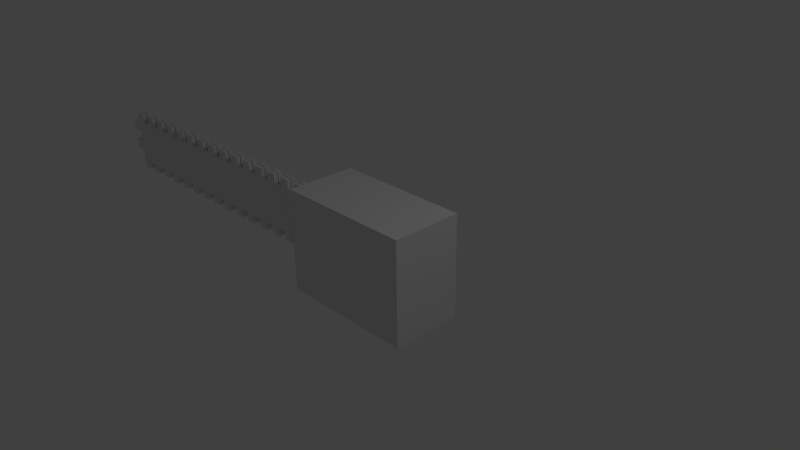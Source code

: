 # Source: chainsaw.blend  (saved by Blender 2.73.0; exported with 4.5.12 LTS)
import bpy
from mathutils import Matrix  # noqa: F401  (used for matrix-valued properties, if any)

bpy.ops.wm.read_factory_settings(use_empty=True)
scene = bpy.context.scene
scene.name = 'Scene'

# ---- collections
col_collection_1 = bpy.data.collections.new('Collection 1'); scene.collection.children.link(col_collection_1)

# ---- materials (node trees are filled in below, after node groups)
mat_material = bpy.data.materials.new('Material')
mat_material.alpha_threshold = 0.0
mat_material.use_transparent_shadow = False
mat_material.roughness = 0.5
mat_material.line_color = (0.0, 0.0, 0.0, 1.0)

# ---- material node trees

# ---- world
world_world = bpy.data.worlds.new('World'); scene.world = world_world
world_world.color = (0.05088, 0.05088, 0.05088)
world_world.use_sun_shadow = False
world_world.sun_shadow_jitter_overblur = 0.0
world_world.cycles.sampling_method = 'MANUAL'
world_world.cycles.sample_map_resolution = 256

# ---- cameras
cam_camera = bpy.data.cameras.new('Camera')
cam_camera.clip_end = 100.0
cam_camera.lens = 35.0
cam_camera.sensor_width = 32.0
cam_camera.sensor_height = 18.0
cam_camera.ortho_scale = 7.314
cam_camera.dof.focus_distance = 0.0
cam_camera.dof.aperture_fstop = 128.0

# ---- lights
light_lamp = bpy.data.lights.new('Lamp', 'POINT')
light_lamp.transmission_factor = 0.0
light_lamp.cutoff_distance = 30.0
light_lamp.energy = 100.0
light_lamp.shadow_buffer_clip_start = 1.001
light_lamp.shadow_soft_size = 0.1
light_lamp.shadow_maximum_resolution = 0.006
light_lamp.use_absolute_resolution = True
light_lamp.cycles.use_multiple_importance_sampling = False

# ---- meshes
me_cube_002 = bpy.data.meshes.new('Cube.002')
me_cube_002.from_pydata([(1.0, 1.0, -1.0), (1.0, -1.0, -1.0), (-1.0, -1.0, -1.0), (-1.0, 1.0, -1.0), (1.0, 1.0, 1.0), (1.0, -1.0, 1.0), (-1.0, -1.0, 1.0), (-1.0, 1.0, 1.0), (1.788e-07, 1.0, -1.0), (0.0, -1.0, -1.0), (2.384e-07, 1.0, 1.0), (-5.364e-07, -1.0, 1.0), (-0.5, 1.0, -1.0), (-0.5, -1.0, -1.0), (-0.5, 1.0, 1.0), (-0.5, -1.0, 1.0), (0.5, 1.0, -1.0), (0.5, -1.0, -1.0), (0.5, 1.0, 1.0), (0.5, -1.0, 1.0), (-0.75, 1.0, -1.0), (-0.75, -1.0, -1.0), (-0.75, 1.0, 1.0), (-0.75, -1.0, 1.0), (-0.25, 1.0, -1.0), (-0.25, -1.0, -1.0), (-0.25, 1.0, 1.0), (-0.25, -1.0, 1.0), (0.25, 1.0, -1.0), (0.25, -1.0, -1.0), (0.25, 1.0, 1.0), (0.25, -1.0, 1.0), (0.75, 1.0, -1.0), (0.75, -1.0, -1.0), (0.75, 1.0, 1.0), (0.75, -1.0, 1.0), (-0.875, 1.0, -1.0), (-0.875, -1.0, -1.0), (-0.875, 1.0, 1.0), (-0.875, -1.0, 1.0), (-0.625, 1.0, -1.0), (-0.625, -1.0, -1.0), (-0.625, 1.0, 1.0), (-0.625, -1.0, 1.0), (-0.375, 1.0, -1.0), (-0.375, -1.0, -1.0), (-0.375, 1.0, 1.0), (-0.375, -1.0, 1.0), (-0.125, 1.0, -1.0), (-0.125, -1.0, -1.0), (-0.125, 1.0, 1.0), (-0.125, -1.0, 1.0), (0.125, 1.0, -1.0), (0.125, -1.0, -1.0), (0.125, 1.0, 1.0), (0.125, -1.0, 1.0), (0.375, 1.0, -1.0), (0.375, -1.0, -1.0), (0.375, 1.0, 1.0), (0.375, -1.0, 1.0), (0.625, 1.0, -1.0), (0.625, -1.0, -1.0), (0.625, 1.0, 1.0), (0.625, -1.0, 1.0), (0.875, 1.0, -1.0), (0.875, -1.0, -1.0), (0.875, 1.0, 1.0), (0.875, -1.0, 1.0), (1.0, 1.0, 0.0), (1.0, -1.0, 0.0), (-1.0, -1.0, 0.0), (-1.0, 1.0, 0.0), (1.0, 1.0, 0.5), (1.0, -1.0, 0.5), (-1.0, -1.0, 0.5), (-1.0, 1.0, 0.5), (1.0, 1.0, -0.5), (1.0, -1.0, -0.5), (-1.0, -1.0, -0.5), (-1.0, 1.0, -0.5), (-0.9375, 1.0, -1.0), (-0.9375, -1.0, -1.0), (-0.9375, 1.0, 1.0), (-0.9375, -1.0, 1.0), (-0.9375, 1.0, 0.0), (-0.9375, -1.0, 0.0), (-0.9375, 1.0, 0.5), (-0.9375, -1.0, 0.5), (-0.9375, -1.0, -0.5), (-0.9375, 1.0, -0.5), (-0.8125, 1.0, -1.0), (-0.8125, -1.0, -1.0), (-0.8125, 1.0, 1.0), (-0.8125, -1.0, 1.0), (-0.6875, 1.0, -1.0), (-0.6875, -1.0, -1.0), (-0.6875, 1.0, 1.0), (-0.6875, -1.0, 1.0), (-0.5625, 1.0, -1.0), (-0.5625, -1.0, -1.0), (-0.5625, 1.0, 1.0), (-0.5625, -1.0, 1.0), (-0.4375, 1.0, -1.0), (-0.4375, -1.0, -1.0), (-0.4375, 1.0, 1.0), (-0.4375, -1.0, 1.0), (-0.3125, 1.0, -1.0), (-0.3125, -1.0, -1.0), (-0.3125, 1.0, 1.0), (-0.3125, -1.0, 1.0), (-0.1875, 1.0, -1.0), (-0.1875, -1.0, -1.0), (-0.1875, 1.0, 1.0), (-0.1875, -1.0, 1.0), (-0.0625, 1.0, -1.0), (-0.0625, -1.0, -1.0), (-0.0625, 1.0, 1.0), (-0.0625, -1.0, 1.0), (0.0625, 1.0, -1.0), (0.0625, -1.0, -1.0), (0.0625, 1.0, 1.0), (0.0625, -1.0, 1.0), (0.1875, 1.0, -1.0), (0.1875, -1.0, -1.0), (0.1875, 1.0, 1.0), (0.1875, -1.0, 1.0), (0.3125, 1.0, -1.0), (0.3125, -1.0, -1.0), (0.3125, 1.0, 1.0), (0.3125, -1.0, 1.0), (0.4375, 1.0, -1.0), (0.4375, -1.0, -1.0), (0.4375, 1.0, 1.0), (0.4375, -1.0, 1.0), (0.5625, 1.0, -1.0), (0.5625, -1.0, -1.0), (0.5625, 1.0, 1.0), (0.5625, -1.0, 1.0), (0.6875, 1.0, -1.0), (0.6875, -1.0, -1.0), (0.6875, 1.0, 1.0), (0.6875, -1.0, 1.0), (0.8125, 1.0, -1.0), (0.8125, -1.0, -1.0), (0.8125, 1.0, 1.0), (0.8125, -1.0, 1.0), (0.9375, 1.0, -1.0), (0.9375, -1.0, -1.0), (0.9375, 1.0, 1.0), (0.9375, -1.0, 1.0), (1.0, 1.0, 1.471), (1.0, -1.0, 1.471), (2.384e-07, 1.0, 1.471), (-5.364e-07, -1.0, 1.471), (-0.5, 1.0, 1.471), (-0.5, -1.0, 1.471), (0.5, 1.0, 1.471), (0.5, -1.0, 1.471), (-0.75, 1.0, 1.471), (-0.75, -1.0, 1.471), (-0.25, 1.0, 1.471), (-0.25, -1.0, 1.471), (0.25, 1.0, 1.471), (0.25, -1.0, 1.471), (0.75, 1.0, 1.471), (0.75, -1.0, 1.471), (-0.875, 1.0, 1.471), (-0.875, -1.0, 1.471), (-0.625, 1.0, 1.471), (-0.625, -1.0, 1.471), (-0.375, 1.0, 1.471), (-0.375, -1.0, 1.471), (-0.125, 1.0, 1.471), (-0.125, -1.0, 1.471), (0.125, 1.0, 1.471), (0.125, -1.0, 1.471), (0.375, 1.0, 1.471), (0.375, -1.0, 1.471), (0.625, 1.0, 1.471), (0.625, -1.0, 1.471), (0.875, 1.0, 1.471), (0.875, -1.0, 1.471), (-0.9375, 1.0, 1.471), (-0.9375, -1.0, 1.471), (-0.8125, 1.0, 1.471), (-0.8125, -1.0, 1.471), (-0.6875, 1.0, 1.471), (-0.6875, -1.0, 1.471), (-0.5625, 1.0, 1.471), (-0.5625, -1.0, 1.471), (-0.4375, 1.0, 1.471), (-0.4375, -1.0, 1.471), (-0.3125, 1.0, 1.471), (-0.3125, -1.0, 1.471), (-0.1875, 1.0, 1.471), (-0.1875, -1.0, 1.471), (-0.0625, 1.0, 1.471), (-0.0625, -1.0, 1.471), (0.0625, 1.0, 1.471), (0.0625, -1.0, 1.471), (0.1875, 1.0, 1.471), (0.1875, -1.0, 1.471), (0.3125, 1.0, 1.471), (0.3125, -1.0, 1.471), (0.4375, 1.0, 1.471), (0.4375, -1.0, 1.471), (0.5625, 1.0, 1.471), (0.5625, -1.0, 1.471), (0.6875, 1.0, 1.471), (0.6875, -1.0, 1.471), (0.8125, 1.0, 1.471), (0.8125, -1.0, 1.471), (0.9375, 1.0, 1.471), (0.9375, -1.0, 1.471), (1.0, 1.0, -1.378), (1.0, -1.0, -1.378), (1.788e-07, 1.0, -1.378), (0.0, -1.0, -1.378), (-0.5, 1.0, -1.378), (-0.5, -1.0, -1.378), (0.5, 1.0, -1.378), (0.5, -1.0, -1.378), (-0.75, 1.0, -1.378), (-0.75, -1.0, -1.378), (-0.25, 1.0, -1.378), (-0.25, -1.0, -1.378), (0.25, 1.0, -1.378), (0.25, -1.0, -1.378), (0.75, 1.0, -1.378), (0.75, -1.0, -1.378), (-0.875, 1.0, -1.378), (-0.875, -1.0, -1.378), (-0.625, 1.0, -1.378), (-0.625, -1.0, -1.378), (-0.375, 1.0, -1.378), (-0.375, -1.0, -1.378), (-0.125, 1.0, -1.378), (-0.125, -1.0, -1.378), (0.125, 1.0, -1.378), (0.125, -1.0, -1.378), (0.375, 1.0, -1.378), (0.375, -1.0, -1.378), (0.625, 1.0, -1.378), (0.625, -1.0, -1.378), (0.875, 1.0, -1.378), (0.875, -1.0, -1.378), (-0.9375, 1.0, -1.378), (-0.9375, -1.0, -1.378), (-0.8125, 1.0, -1.378), (-0.8125, -1.0, -1.378), (-0.6875, 1.0, -1.378), (-0.6875, -1.0, -1.378), (-0.5625, 1.0, -1.378), (-0.5625, -1.0, -1.378), (-0.4375, 1.0, -1.378), (-0.4375, -1.0, -1.378), (-0.3125, 1.0, -1.378), (-0.3125, -1.0, -1.378), (-0.1875, 1.0, -1.378), (-0.1875, -1.0, -1.378), (-0.0625, 1.0, -1.378), (-0.0625, -1.0, -1.378), (0.0625, 1.0, -1.378), (0.0625, -1.0, -1.378), (0.1875, 1.0, -1.378), (0.1875, -1.0, -1.378), (0.3125, 1.0, -1.378), (0.3125, -1.0, -1.378), (0.4375, 1.0, -1.378), (0.4375, -1.0, -1.378), (0.5625, 1.0, -1.378), (0.5625, -1.0, -1.378), (0.6875, 1.0, -1.378), (0.6875, -1.0, -1.378), (0.8125, 1.0, -1.378), (0.8125, -1.0, -1.378), (0.9375, 1.0, -1.378), (0.9375, -1.0, -1.378), (1.074, 0.9999, 1.0), (1.074, -1.0, 1.0), (1.074, 0.9999, 1.183e-07), (1.074, -1.0, 1.183e-07), (1.074, 0.9999, 0.5), (1.074, -1.0, 0.5), (1.074, 0.9999, -0.5), (1.074, -1.0, -0.5)], [], [(80, 81, 2, 3), (82, 7, 6, 83), (73, 72, 282, 283), (87, 83, 6, 74), (74, 6, 7, 75), (89, 80, 3, 79), (120, 10, 11, 121), (118, 119, 9, 8), (104, 14, 15, 105), (102, 103, 13, 12), (134, 135, 17, 16), (136, 18, 19, 137), (96, 22, 23, 97), (94, 95, 21, 20), (110, 111, 25, 24), (112, 26, 27, 113), (126, 127, 29, 28), (128, 30, 31, 129), (144, 34, 35, 145), (142, 143, 33, 32), (92, 38, 39, 93), (90, 91, 37, 36), (98, 99, 41, 40), (100, 42, 43, 101), (106, 107, 45, 44), (108, 46, 47, 109), (116, 50, 51, 117), (114, 115, 49, 48), (122, 123, 53, 52), (124, 54, 55, 125), (132, 58, 59, 133), (130, 131, 57, 56), (140, 62, 63, 141), (138, 139, 61, 60), (146, 147, 65, 64), (148, 66, 67, 149), (86, 84, 71, 75), (78, 70, 71, 79), (88, 85, 70, 78), (77, 76, 284, 285), (82, 86, 75, 7), (70, 74, 75, 71), (85, 87, 74, 70), (68, 72, 73, 69), (0, 76, 77, 1), (81, 88, 78, 2), (2, 78, 79, 3), (84, 89, 79, 71), (47, 46, 170, 171), (32, 33, 229, 228), (118, 52, 238, 262), (39, 38, 166, 167), (0, 1, 215, 214), (30, 124, 200, 162), (100, 101, 189, 188), (127, 126, 266, 267), (95, 94, 250, 251), (43, 42, 168, 169), (141, 35, 165, 209), (81, 80, 246, 247), (101, 15, 155, 189), (61, 135, 271, 243), (41, 95, 251, 233), (35, 34, 164, 165), (146, 0, 214, 276), (50, 112, 194, 172), (128, 129, 203, 202), (106, 24, 224, 256), (129, 59, 177, 203), (44, 45, 235, 234), (29, 123, 265, 227), (82, 83, 183, 182), (140, 141, 209, 208), (134, 60, 242, 270), (40, 41, 233, 232), (83, 39, 167, 183), (94, 40, 232, 250), (34, 140, 208, 164), (14, 100, 188, 154), (20, 21, 223, 222), (166, 182, 183, 167), (158, 184, 185, 159), (168, 186, 187, 169), (154, 188, 189, 155), (170, 190, 191, 171), (160, 192, 193, 161), (172, 194, 195, 173), (152, 196, 197, 153), (174, 198, 199, 175), (162, 200, 201, 163), (176, 202, 203, 177), (156, 204, 205, 157), (178, 206, 207, 179), (164, 208, 209, 165), (180, 210, 211, 181), (150, 212, 213, 151), (113, 51, 173, 195), (112, 113, 195, 194), (5, 4, 150, 151), (42, 96, 186, 168), (62, 136, 206, 178), (96, 97, 187, 186), (125, 31, 163, 201), (124, 125, 201, 200), (55, 54, 174, 175), (26, 108, 192, 160), (4, 148, 212, 150), (97, 43, 169, 187), (137, 63, 179, 207), (51, 50, 172, 173), (136, 137, 207, 206), (54, 120, 198, 174), (109, 27, 161, 193), (120, 121, 199, 198), (149, 5, 151, 213), (108, 109, 193, 192), (148, 149, 213, 212), (22, 92, 184, 158), (18, 132, 204, 156), (92, 93, 185, 184), (59, 58, 176, 177), (11, 10, 152, 153), (67, 66, 180, 181), (121, 55, 175, 199), (132, 133, 205, 204), (19, 18, 156, 157), (46, 104, 190, 170), (63, 62, 178, 179), (66, 144, 210, 180), (104, 105, 191, 190), (15, 14, 154, 155), (93, 23, 159, 185), (144, 145, 211, 210), (133, 19, 157, 205), (10, 116, 196, 152), (27, 26, 160, 161), (105, 47, 171, 191), (116, 117, 197, 196), (145, 67, 181, 211), (38, 82, 182, 166), (23, 22, 158, 159), (58, 128, 202, 176), (31, 30, 162, 163), (117, 11, 153, 197), (230, 231, 247, 246), (222, 223, 249, 248), (232, 233, 251, 250), (218, 219, 253, 252), (234, 235, 255, 254), (224, 225, 257, 256), (236, 237, 259, 258), (216, 217, 261, 260), (238, 239, 263, 262), (226, 227, 265, 264), (240, 241, 267, 266), (220, 221, 269, 268), (242, 243, 271, 270), (228, 229, 273, 272), (244, 245, 275, 274), (214, 215, 277, 276), (52, 53, 239, 238), (25, 107, 257, 225), (1, 147, 277, 215), (99, 98, 252, 253), (90, 20, 222, 248), (36, 37, 231, 230), (130, 16, 220, 268), (53, 119, 263, 239), (111, 110, 258, 259), (119, 118, 262, 263), (102, 44, 234, 254), (142, 64, 244, 274), (21, 91, 249, 223), (91, 90, 248, 249), (17, 131, 269, 221), (123, 122, 264, 265), (131, 130, 268, 269), (64, 65, 245, 244), (16, 17, 221, 220), (114, 8, 216, 260), (45, 103, 255, 235), (65, 143, 275, 245), (48, 49, 237, 236), (103, 102, 254, 255), (143, 142, 274, 275), (135, 134, 270, 271), (80, 36, 230, 246), (126, 56, 240, 266), (9, 115, 261, 217), (24, 25, 225, 224), (107, 106, 256, 257), (115, 114, 260, 261), (147, 146, 276, 277), (98, 12, 218, 252), (138, 32, 228, 272), (37, 81, 247, 231), (56, 57, 241, 240), (28, 29, 227, 226), (57, 127, 267, 241), (8, 9, 217, 216), (60, 61, 243, 242), (110, 48, 236, 258), (12, 13, 219, 218), (13, 99, 253, 219), (33, 139, 273, 229), (139, 138, 272, 273), (122, 28, 226, 264), (49, 111, 259, 237), (80, 82, 4, 0), (83, 81, 1, 5), (68, 69, 281, 280), (69, 77, 285, 281), (76, 68, 280, 284), (4, 5, 279, 278), (5, 73, 283, 279), (72, 4, 278, 282), (278, 279, 283, 282), (280, 281, 285, 284)])
me_cube_002.materials.append(mat_material)
me_cube_002.use_remesh_preserve_volume = False
me_cube_002.use_remesh_preserve_attributes = False
me_cube_002.use_mirror_vertex_groups = False
me_cube_002.update()
me_cube_001 = bpy.data.meshes.new('Cube.001')
me_cube_001.from_pydata([(1.0, 1.0, -1.0), (1.0, -1.0, -1.0), (-1.0, -1.0, -1.0), (-1.0, 1.0, -1.0), (1.0, 1.0, 1.0), (1.0, -1.0, 1.0), (-1.0, -1.0, 1.0), (-1.0, 1.0, 1.0), (1.788e-07, 1.0, -1.0), (0.0, -1.0, -1.0), (2.384e-07, 1.0, 1.0), (-5.364e-07, -1.0, 1.0), (-0.5, 1.0, -1.0), (-0.5, -1.0, -1.0), (-0.5, 1.0, 1.0), (-0.5, -1.0, 1.0), (0.5, 1.0, -1.0), (0.5, -1.0, -1.0), (0.5, 1.0, 1.0), (0.5, -1.0, 1.0), (-0.75, 1.0, -1.0), (-0.75, -1.0, -1.0), (-0.75, 1.0, 1.0), (-0.75, -1.0, 1.0), (-0.25, 1.0, -1.0), (-0.25, -1.0, -1.0), (-0.25, 1.0, 1.0), (-0.25, -1.0, 1.0), (0.25, 1.0, -1.0), (0.25, -1.0, -1.0), (0.25, 1.0, 1.0), (0.25, -1.0, 1.0), (0.75, 1.0, -1.0), (0.75, -1.0, -1.0), (0.75, 1.0, 1.0), (0.75, -1.0, 1.0), (-0.875, 1.0, -1.0), (-0.875, -1.0, -1.0), (-0.875, 1.0, 1.0), (-0.875, -1.0, 1.0), (-0.625, 1.0, -1.0), (-0.625, -1.0, -1.0), (-0.625, 1.0, 1.0), (-0.625, -1.0, 1.0), (-0.375, 1.0, -1.0), (-0.375, -1.0, -1.0), (-0.375, 1.0, 1.0), (-0.375, -1.0, 1.0), (-0.125, 1.0, -1.0), (-0.125, -1.0, -1.0), (-0.125, 1.0, 1.0), (-0.125, -1.0, 1.0), (0.125, 1.0, -1.0), (0.125, -1.0, -1.0), (0.125, 1.0, 1.0), (0.125, -1.0, 1.0), (0.375, 1.0, -1.0), (0.375, -1.0, -1.0), (0.375, 1.0, 1.0), (0.375, -1.0, 1.0), (0.625, 1.0, -1.0), (0.625, -1.0, -1.0), (0.625, 1.0, 1.0), (0.625, -1.0, 1.0), (0.875, 1.0, -1.0), (0.875, -1.0, -1.0), (0.875, 1.0, 1.0), (0.875, -1.0, 1.0), (1.0, 1.0, 0.0), (1.0, -1.0, 0.0), (-1.0, -1.0, 0.0), (-1.0, 1.0, 0.0), (1.0, 1.0, 0.5), (1.0, -1.0, 0.5), (-1.0, -1.0, 0.5), (-1.0, 1.0, 0.5), (1.0, 1.0, -0.5), (1.0, -1.0, -0.5), (-1.0, -1.0, -0.5), (-1.0, 1.0, -0.5), (-0.9375, 1.0, -1.0), (-0.9375, -1.0, -1.0), (-0.9375, 1.0, 1.0), (-0.9375, -1.0, 1.0), (-0.9375, 1.0, 0.0), (-0.9375, -1.0, 0.0), (-0.9375, 1.0, 0.5), (-0.9375, -1.0, 0.5), (-0.9375, -1.0, -0.5), (-0.9375, 1.0, -0.5), (-0.8125, 1.0, -1.0), (-0.8125, -1.0, -1.0), (-0.8125, 1.0, 1.0), (-0.8125, -1.0, 1.0), (-0.6875, 1.0, -1.0), (-0.6875, -1.0, -1.0), (-0.6875, 1.0, 1.0), (-0.6875, -1.0, 1.0), (-0.5625, 1.0, -1.0), (-0.5625, -1.0, -1.0), (-0.5625, 1.0, 1.0), (-0.5625, -1.0, 1.0), (-0.4375, 1.0, -1.0), (-0.4375, -1.0, -1.0), (-0.4375, 1.0, 1.0), (-0.4375, -1.0, 1.0), (-0.3125, 1.0, -1.0), (-0.3125, -1.0, -1.0), (-0.3125, 1.0, 1.0), (-0.3125, -1.0, 1.0), (-0.1875, 1.0, -1.0), (-0.1875, -1.0, -1.0), (-0.1875, 1.0, 1.0), (-0.1875, -1.0, 1.0), (-0.0625, 1.0, -1.0), (-0.0625, -1.0, -1.0), (-0.0625, 1.0, 1.0), (-0.0625, -1.0, 1.0), (0.0625, 1.0, -1.0), (0.0625, -1.0, -1.0), (0.0625, 1.0, 1.0), (0.0625, -1.0, 1.0), (0.1875, 1.0, -1.0), (0.1875, -1.0, -1.0), (0.1875, 1.0, 1.0), (0.1875, -1.0, 1.0), (0.3125, 1.0, -1.0), (0.3125, -1.0, -1.0), (0.3125, 1.0, 1.0), (0.3125, -1.0, 1.0), (0.4375, 1.0, -1.0), (0.4375, -1.0, -1.0), (0.4375, 1.0, 1.0), (0.4375, -1.0, 1.0), (0.5625, 1.0, -1.0), (0.5625, -1.0, -1.0), (0.5625, 1.0, 1.0), (0.5625, -1.0, 1.0), (0.6875, 1.0, -1.0), (0.6875, -1.0, -1.0), (0.6875, 1.0, 1.0), (0.6875, -1.0, 1.0), (0.8125, 1.0, -1.0), (0.8125, -1.0, -1.0), (0.8125, 1.0, 1.0), (0.8125, -1.0, 1.0), (0.9375, 1.0, -1.0), (0.9375, -1.0, -1.0), (0.9375, 1.0, 1.0), (0.9375, -1.0, 1.0), (1.0, 1.0, 1.471), (1.0, -1.0, 1.471), (2.384e-07, 1.0, 1.471), (-5.364e-07, -1.0, 1.471), (-0.5, 1.0, 1.471), (-0.5, -1.0, 1.471), (0.5, 1.0, 1.471), (0.5, -1.0, 1.471), (-0.75, 1.0, 1.471), (-0.75, -1.0, 1.471), (-0.25, 1.0, 1.471), (-0.25, -1.0, 1.471), (0.25, 1.0, 1.471), (0.25, -1.0, 1.471), (0.75, 1.0, 1.471), (0.75, -1.0, 1.471), (-0.875, 1.0, 1.471), (-0.875, -1.0, 1.471), (-0.625, 1.0, 1.471), (-0.625, -1.0, 1.471), (-0.375, 1.0, 1.471), (-0.375, -1.0, 1.471), (-0.125, 1.0, 1.471), (-0.125, -1.0, 1.471), (0.125, 1.0, 1.471), (0.125, -1.0, 1.471), (0.375, 1.0, 1.471), (0.375, -1.0, 1.471), (0.625, 1.0, 1.471), (0.625, -1.0, 1.471), (0.875, 1.0, 1.471), (0.875, -1.0, 1.471), (-0.9375, 1.0, 1.471), (-0.9375, -1.0, 1.471), (-0.8125, 1.0, 1.471), (-0.8125, -1.0, 1.471), (-0.6875, 1.0, 1.471), (-0.6875, -1.0, 1.471), (-0.5625, 1.0, 1.471), (-0.5625, -1.0, 1.471), (-0.4375, 1.0, 1.471), (-0.4375, -1.0, 1.471), (-0.3125, 1.0, 1.471), (-0.3125, -1.0, 1.471), (-0.1875, 1.0, 1.471), (-0.1875, -1.0, 1.471), (-0.0625, 1.0, 1.471), (-0.0625, -1.0, 1.471), (0.0625, 1.0, 1.471), (0.0625, -1.0, 1.471), (0.1875, 1.0, 1.471), (0.1875, -1.0, 1.471), (0.3125, 1.0, 1.471), (0.3125, -1.0, 1.471), (0.4375, 1.0, 1.471), (0.4375, -1.0, 1.471), (0.5625, 1.0, 1.471), (0.5625, -1.0, 1.471), (0.6875, 1.0, 1.471), (0.6875, -1.0, 1.471), (0.8125, 1.0, 1.471), (0.8125, -1.0, 1.471), (0.9375, 1.0, 1.471), (0.9375, -1.0, 1.471), (1.0, 1.0, -1.378), (1.0, -1.0, -1.378), (1.788e-07, 1.0, -1.378), (0.0, -1.0, -1.378), (-0.5, 1.0, -1.378), (-0.5, -1.0, -1.378), (0.5, 1.0, -1.378), (0.5, -1.0, -1.378), (-0.75, 1.0, -1.378), (-0.75, -1.0, -1.378), (-0.25, 1.0, -1.378), (-0.25, -1.0, -1.378), (0.25, 1.0, -1.378), (0.25, -1.0, -1.378), (0.75, 1.0, -1.378), (0.75, -1.0, -1.378), (-0.875, 1.0, -1.378), (-0.875, -1.0, -1.378), (-0.625, 1.0, -1.378), (-0.625, -1.0, -1.378), (-0.375, 1.0, -1.378), (-0.375, -1.0, -1.378), (-0.125, 1.0, -1.378), (-0.125, -1.0, -1.378), (0.125, 1.0, -1.378), (0.125, -1.0, -1.378), (0.375, 1.0, -1.378), (0.375, -1.0, -1.378), (0.625, 1.0, -1.378), (0.625, -1.0, -1.378), (0.875, 1.0, -1.378), (0.875, -1.0, -1.378), (-0.9375, 1.0, -1.378), (-0.9375, -1.0, -1.378), (-0.8125, 1.0, -1.378), (-0.8125, -1.0, -1.378), (-0.6875, 1.0, -1.378), (-0.6875, -1.0, -1.378), (-0.5625, 1.0, -1.378), (-0.5625, -1.0, -1.378), (-0.4375, 1.0, -1.378), (-0.4375, -1.0, -1.378), (-0.3125, 1.0, -1.378), (-0.3125, -1.0, -1.378), (-0.1875, 1.0, -1.378), (-0.1875, -1.0, -1.378), (-0.0625, 1.0, -1.378), (-0.0625, -1.0, -1.378), (0.0625, 1.0, -1.378), (0.0625, -1.0, -1.378), (0.1875, 1.0, -1.378), (0.1875, -1.0, -1.378), (0.3125, 1.0, -1.378), (0.3125, -1.0, -1.378), (0.4375, 1.0, -1.378), (0.4375, -1.0, -1.378), (0.5625, 1.0, -1.378), (0.5625, -1.0, -1.378), (0.6875, 1.0, -1.378), (0.6875, -1.0, -1.378), (0.8125, 1.0, -1.378), (0.8125, -1.0, -1.378), (0.9375, 1.0, -1.378), (0.9375, -1.0, -1.378), (1.074, 0.9999, 1.0), (1.074, -1.0, 1.0), (1.074, 0.9999, 1.183e-07), (1.074, -1.0, 1.183e-07), (1.074, 0.9999, 0.5), (1.074, -1.0, 0.5), (1.074, 0.9999, -0.5), (1.074, -1.0, -0.5)], [], [(80, 81, 2, 3), (82, 7, 6, 83), (73, 72, 282, 283), (87, 83, 6, 74), (74, 6, 7, 75), (89, 80, 3, 79), (120, 10, 11, 121), (118, 119, 9, 8), (104, 14, 15, 105), (102, 103, 13, 12), (134, 135, 17, 16), (136, 18, 19, 137), (96, 22, 23, 97), (94, 95, 21, 20), (110, 111, 25, 24), (112, 26, 27, 113), (126, 127, 29, 28), (128, 30, 31, 129), (144, 34, 35, 145), (142, 143, 33, 32), (92, 38, 39, 93), (90, 91, 37, 36), (98, 99, 41, 40), (100, 42, 43, 101), (106, 107, 45, 44), (108, 46, 47, 109), (116, 50, 51, 117), (114, 115, 49, 48), (122, 123, 53, 52), (124, 54, 55, 125), (132, 58, 59, 133), (130, 131, 57, 56), (140, 62, 63, 141), (138, 139, 61, 60), (146, 147, 65, 64), (148, 66, 67, 149), (86, 84, 71, 75), (78, 70, 71, 79), (88, 85, 70, 78), (77, 76, 284, 285), (82, 86, 75, 7), (70, 74, 75, 71), (85, 87, 74, 70), (68, 72, 73, 69), (0, 76, 77, 1), (81, 88, 78, 2), (2, 78, 79, 3), (84, 89, 79, 71), (47, 46, 170, 171), (32, 33, 229, 228), (118, 52, 238, 262), (39, 38, 166, 167), (0, 1, 215, 214), (30, 124, 200, 162), (100, 101, 189, 188), (127, 126, 266, 267), (95, 94, 250, 251), (43, 42, 168, 169), (141, 35, 165, 209), (81, 80, 246, 247), (101, 15, 155, 189), (61, 135, 271, 243), (41, 95, 251, 233), (35, 34, 164, 165), (146, 0, 214, 276), (50, 112, 194, 172), (128, 129, 203, 202), (106, 24, 224, 256), (129, 59, 177, 203), (44, 45, 235, 234), (29, 123, 265, 227), (82, 83, 183, 182), (140, 141, 209, 208), (134, 60, 242, 270), (40, 41, 233, 232), (83, 39, 167, 183), (94, 40, 232, 250), (34, 140, 208, 164), (14, 100, 188, 154), (20, 21, 223, 222), (166, 182, 183, 167), (158, 184, 185, 159), (168, 186, 187, 169), (154, 188, 189, 155), (170, 190, 191, 171), (160, 192, 193, 161), (172, 194, 195, 173), (152, 196, 197, 153), (174, 198, 199, 175), (162, 200, 201, 163), (176, 202, 203, 177), (156, 204, 205, 157), (178, 206, 207, 179), (164, 208, 209, 165), (180, 210, 211, 181), (150, 212, 213, 151), (113, 51, 173, 195), (112, 113, 195, 194), (5, 4, 150, 151), (42, 96, 186, 168), (62, 136, 206, 178), (96, 97, 187, 186), (125, 31, 163, 201), (124, 125, 201, 200), (55, 54, 174, 175), (26, 108, 192, 160), (4, 148, 212, 150), (97, 43, 169, 187), (137, 63, 179, 207), (51, 50, 172, 173), (136, 137, 207, 206), (54, 120, 198, 174), (109, 27, 161, 193), (120, 121, 199, 198), (149, 5, 151, 213), (108, 109, 193, 192), (148, 149, 213, 212), (22, 92, 184, 158), (18, 132, 204, 156), (92, 93, 185, 184), (59, 58, 176, 177), (11, 10, 152, 153), (67, 66, 180, 181), (121, 55, 175, 199), (132, 133, 205, 204), (19, 18, 156, 157), (46, 104, 190, 170), (63, 62, 178, 179), (66, 144, 210, 180), (104, 105, 191, 190), (15, 14, 154, 155), (93, 23, 159, 185), (144, 145, 211, 210), (133, 19, 157, 205), (10, 116, 196, 152), (27, 26, 160, 161), (105, 47, 171, 191), (116, 117, 197, 196), (145, 67, 181, 211), (38, 82, 182, 166), (23, 22, 158, 159), (58, 128, 202, 176), (31, 30, 162, 163), (117, 11, 153, 197), (230, 231, 247, 246), (222, 223, 249, 248), (232, 233, 251, 250), (218, 219, 253, 252), (234, 235, 255, 254), (224, 225, 257, 256), (236, 237, 259, 258), (216, 217, 261, 260), (238, 239, 263, 262), (226, 227, 265, 264), (240, 241, 267, 266), (220, 221, 269, 268), (242, 243, 271, 270), (228, 229, 273, 272), (244, 245, 275, 274), (214, 215, 277, 276), (52, 53, 239, 238), (25, 107, 257, 225), (1, 147, 277, 215), (99, 98, 252, 253), (90, 20, 222, 248), (36, 37, 231, 230), (130, 16, 220, 268), (53, 119, 263, 239), (111, 110, 258, 259), (119, 118, 262, 263), (102, 44, 234, 254), (142, 64, 244, 274), (21, 91, 249, 223), (91, 90, 248, 249), (17, 131, 269, 221), (123, 122, 264, 265), (131, 130, 268, 269), (64, 65, 245, 244), (16, 17, 221, 220), (114, 8, 216, 260), (45, 103, 255, 235), (65, 143, 275, 245), (48, 49, 237, 236), (103, 102, 254, 255), (143, 142, 274, 275), (135, 134, 270, 271), (80, 36, 230, 246), (126, 56, 240, 266), (9, 115, 261, 217), (24, 25, 225, 224), (107, 106, 256, 257), (115, 114, 260, 261), (147, 146, 276, 277), (98, 12, 218, 252), (138, 32, 228, 272), (37, 81, 247, 231), (56, 57, 241, 240), (28, 29, 227, 226), (57, 127, 267, 241), (8, 9, 217, 216), (60, 61, 243, 242), (110, 48, 236, 258), (12, 13, 219, 218), (13, 99, 253, 219), (33, 139, 273, 229), (139, 138, 272, 273), (122, 28, 226, 264), (49, 111, 259, 237), (80, 82, 4, 0), (83, 81, 1, 5), (68, 69, 281, 280), (69, 77, 285, 281), (76, 68, 280, 284), (4, 5, 279, 278), (5, 73, 283, 279), (72, 4, 278, 282)])
_uv = me_cube_001.uv_layers.new(name='UVMap')
_uv.uv.foreach_set('vector', [0.0, 0.0, 0.0, 0.0, 0.0, 0.0, 0.0, 0.0, 0.0, 0.0, 0.0, 0.0, 0.0, 0.0, 0.0, 0.0, 0.0, 0.0, 0.0, 0.0, 0.0, 0.0, 0.0, 0.0, 0.0, 0.0, 0.0, 0.0, 0.0, 0.0, 0.0, 0.0, 0.0, 0.0, 0.0, 0.0, 0.0, 0.0, 0.0, 0.0, 0.0, 0.0, 0.0, 0.0, 0.0, 0.0, 0.0, 0.0, 0.0, 0.0, 0.0, 0.0, 0.0, 0.0, 0.0, 0.0, 0.0, 0.0, 0.0, 0.0, 0.0, 0.0, 0.0, 0.0, 0.0, 0.0, 0.0, 0.0, 0.0, 0.0, 0.0, 0.0, 0.0, 0.0, 0.0, 0.0, 0.0, 0.0, 0.0, 0.0, 0.0, 0.0, 0.0, 0.0, 0.0, 0.0, 0.0, 0.0, 0.0, 0.0, 0.0, 0.0, 0.0, 0.0, 0.0, 0.0, 0.0, 0.0, 0.0, 0.0, 0.0, 0.0, 0.0, 0.0, 0.0, 0.0, 0.0, 0.0, 0.0, 0.0, 0.0, 0.0, 0.0, 0.0, 0.0, 0.0, 0.0, 0.0, 0.0, 0.0, 0.0, 0.0, 0.0, 0.0, 0.0, 0.0, 0.0, 0.0, 0.0, 0.0, 0.0, 0.0, 0.0, 0.0, 0.0, 0.0, 0.0, 0.0, 0.0, 0.0, 0.0, 0.0, 0.0, 0.0, 0.0, 0.0, 0.0, 0.0, 0.0, 0.0, 0.0, 0.0, 0.0, 0.0, 0.0, 0.0, 0.0, 0.0, 0.0, 0.0, 0.0, 0.0, 0.0, 0.0, 0.0, 0.0, 0.0, 0.0, 0.0, 0.0, 0.0, 0.0, 0.0, 0.0, 0.0, 0.0, 0.0, 0.0, 0.0, 0.0, 0.0, 0.0, 0.0, 0.0, 0.0, 0.0, 0.0, 0.0, 0.0, 0.0, 0.0, 0.0, 0.0, 0.0, 0.0, 0.0, 0.0, 0.0, 0.0, 0.0, 0.0, 0.0, 0.0, 0.0, 0.0, 0.0, 0.0, 0.0, 0.0, 0.0, 0.0, 0.0, 0.0, 0.0, 0.0, 0.0, 0.0, 0.0, 0.0, 0.0, 0.0, 0.0, 0.0, 0.0, 0.0, 0.0, 0.0, 0.0, 0.0, 0.0, 0.0, 0.0, 0.0, 0.0, 0.0, 0.0, 0.0, 0.0, 0.0, 0.0, 0.0, 0.0, 0.0, 0.0, 0.0, 0.0, 0.0, 0.0, 0.0, 0.0, 0.0, 0.0, 0.0, 0.0, 0.0, 0.0, 0.0, 0.0, 0.0, 0.0, 0.0, 0.0, 0.0, 0.0, 0.0, 0.0, 0.0, 0.0, 0.0, 0.0, 0.0, 0.0, 0.0, 0.0, 0.0, 0.0, 0.0, 0.0, 0.0, 0.0, 0.0, 0.0, 0.0, 0.0, 0.0, 0.0, 0.0, 0.0, 0.0, 0.0, 0.0, 0.0, 0.0, 0.0, 0.0, 0.0, 0.0, 0.0, 0.0, 0.0, 0.0, 0.0, 0.0, 0.0, 0.0, 0.0, 0.0, 0.0, 0.0, 0.0, 0.0, 0.0, 0.0, 0.0, 0.0, 0.0, 0.0, 0.0, 0.0, 0.0, 0.0, 0.0, 0.0, 0.0, 0.0, 0.0, 0.0, 0.0, 0.0, 0.0, 0.0, 0.0, 0.0, 0.0, 0.0, 0.0, 0.0, 0.0, 0.0, 0.0, 0.0, 0.0, 0.0, 0.0, 0.0, 0.0, 0.0, 0.0, 0.0, 0.0, 0.0, 0.0, 0.0, 0.0, 0.0, 0.0, 0.0, 0.0, 0.0, 0.0, 0.0, 0.0, 0.0, 0.0, 0.0, 0.0, 0.0, 0.0, 0.0, 0.0, 0.0, 0.0, 0.0, 0.0, 0.0, 0.0, 0.0, 0.0, 0.0, 0.0, 0.0, 0.0, 0.0, 0.0, 0.0, 0.0, 0.0, 0.0, 0.0, 0.0, 0.0, 0.0, 0.0, 0.0, 0.0, 0.0, 0.0, 0.0, 0.0, 0.0, 0.0, 0.0, 0.0, 0.0, 0.0, 0.0, 0.0, 0.0, 0.0, 0.0, 0.0, 0.0, 0.0, 0.0, 0.0, 0.0, 0.0, 0.0, 0.0, 0.0, 0.0, 0.0, 0.0, 0.0, 0.0, 0.0, 0.0, 0.0, 0.0, 0.0, 0.0, 0.0, 0.0, 0.0, 0.0, 0.0, 0.0, 0.0, 0.0, 0.0, 0.0, 0.0, 0.0, 0.0, 0.0, 0.0, 0.0, 0.0, 0.0, 0.0, 0.0, 0.0, 0.0, 0.0, 0.0, 0.0, 0.0, 0.0, 0.0, 0.0, 0.0, 0.0, 0.0, 0.0, 0.0, 0.0, 0.0, 0.0, 0.0, 0.0, 0.0, 0.0, 0.0, 0.0, 0.0, 0.0, 0.0, 0.0, 0.0, 0.0, 0.0, 0.0, 0.0, 0.0, 0.0, 0.0, 0.0, 0.0, 0.0, 0.0, 0.0, 0.0, 0.0, 0.0, 0.0, 0.0, 0.0, 0.0, 0.0, 0.0, 0.0, 0.0, 0.0, 0.0, 0.0, 0.0, 0.0, 0.0, 0.0, 0.0, 0.0, 0.0, 0.0, 0.0, 0.0, 0.0, 0.0, 0.0, 0.0, 0.0, 0.0, 0.0, 0.0, 0.0, 0.0, 0.0, 0.0, 0.0, 0.0, 0.0, 0.0, 0.0, 0.0, 0.0, 0.0, 0.0, 0.0, 0.0, 0.0, 0.0, 0.0, 0.0, 0.0, 0.0, 0.0, 0.0, 0.0, 0.0, 0.0, 0.0, 0.0, 0.0, 0.0, 0.0, 0.0, 0.0, 0.0, 0.0, 0.0, 0.0, 0.0, 0.0, 0.0, 0.0, 0.0, 0.0, 0.0, 0.0, 0.0, 0.0, 0.0, 0.0, 0.0, 0.0, 0.0, 0.0, 0.0, 0.0, 0.0, 0.0, 0.0, 0.0, 0.0, 0.0, 0.0, 0.0, 0.0, 0.0, 0.0, 0.0, 0.0, 0.0, 0.0, 0.0, 0.0, 0.0, 0.0, 0.0, 0.0, 0.0, 0.0, 0.0, 0.0, 0.0, 0.0, 0.0, 0.0, 0.0, 0.0, 0.0, 0.0, 0.0, 0.0, 0.0, 0.0, 0.0, 0.0, 0.0, 0.0, 0.0, 0.0, 0.0, 0.0, 0.0, 0.0, 0.0, 0.0, 0.0, 0.0, 0.0, 0.0, 0.0, 0.0, 0.0, 0.0, 0.0, 0.0, 0.0, 0.0, 0.0, 0.0, 0.0, 0.0, 0.0, 0.0, 0.0, 0.0, 0.0, 0.0, 0.0, 0.0, 0.0, 0.0, 0.0, 0.0, 0.0, 0.0, 0.0, 0.0, 0.0, 0.0, 0.0, 0.0, 0.0, 0.0, 0.0, 0.0, 0.0, 0.0, 0.0, 0.0, 0.0, 0.0, 0.0, 0.0, 0.0, 0.0, 0.0, 0.0, 0.0, 0.0, 0.0, 0.0, 0.0, 0.0, 0.0, 0.0, 0.0, 0.0, 0.0, 0.0, 0.0, 0.0, 0.0, 0.0, 0.0, 0.0, 0.0, 0.0, 0.0, 0.0, 0.0, 0.0, 0.0, 0.0, 0.0, 0.0, 0.0, 0.0, 0.0, 0.0, 0.0, 0.0, 0.0, 0.0, 0.0, 0.0, 0.0, 0.0, 0.0, 0.0, 0.0, 0.0, 0.0, 0.0, 0.0, 0.0, 0.0, 0.0, 0.0, 0.0, 0.0, 0.0, 0.0, 0.0, 0.0, 0.0, 0.0, 0.0, 0.0, 0.0, 0.0, 0.0, 0.0, 0.0, 0.0, 0.0, 0.0, 0.0, 0.0, 0.0, 0.0, 0.0, 0.0, 0.0, 0.0, 0.0, 0.0, 0.0, 0.0, 0.0, 0.0, 0.0, 0.0, 0.0, 0.0, 0.0, 0.0, 0.0, 0.0, 0.0, 0.0, 0.0, 0.0, 0.0, 0.0, 0.0, 0.0, 0.0, 0.0, 0.0, 0.0, 0.0, 0.0, 0.0, 0.0, 0.0, 0.0, 0.0, 0.0, 0.0, 0.0, 0.0, 0.0, 0.0, 0.0, 0.0, 0.0, 0.0, 0.0, 0.0, 0.0, 0.0, 0.0, 0.0, 0.0, 0.0, 0.0, 0.0, 0.0, 0.0, 0.0, 0.0, 0.0, 0.0, 0.0, 0.0, 0.0, 0.0, 0.0, 0.0, 0.0, 0.0, 0.0, 0.0, 0.0, 0.0, 0.0, 0.0, 0.0, 0.0, 0.0, 0.0, 0.0, 0.0, 0.0, 0.0, 0.0, 0.0, 0.0, 0.0, 0.0, 0.0, 0.0, 0.0, 0.0, 0.0, 0.0, 0.0, 0.0, 0.0, 0.0, 0.0, 0.0, 0.0, 0.0, 0.0, 0.0, 0.0, 0.0, 0.0, 0.0, 0.0, 0.0, 0.0, 0.0, 0.0, 0.0, 0.0, 0.0, 0.0, 0.0, 0.0, 0.0, 0.0, 0.0, 0.0, 0.0, 0.0, 0.0, 0.0, 0.0, 0.0, 0.0, 0.0, 0.0, 0.0, 0.0, 0.0, 0.0, 0.0, 0.0, 0.0, 0.0, 0.0, 0.0, 0.0, 0.0, 0.0, 0.0, 0.0, 0.0, 0.0, 0.0, 0.0, 0.0, 0.0, 0.0, 0.0, 0.0, 0.0, 0.0, 0.0, 0.0, 0.0, 0.0, 0.0, 0.0, 0.0, 0.0, 0.0, 0.0, 0.0, 0.0, 0.0, 0.0, 0.0, 0.0, 0.0, 0.0, 0.0, 0.0, 0.0, 0.0, 0.0, 0.0, 0.0, 0.0, 0.0, 0.0, 0.0, 0.0, 0.0, 0.0, 0.0, 0.0, 0.0, 0.0, 0.0, 0.0, 0.0, 0.0, 0.0, 0.0, 0.0, 0.0, 0.0, 0.0, 0.0, 0.0, 0.0, 0.0, 0.0, 0.0, 0.0, 0.0, 0.0, 0.0, 0.0, 0.0, 0.0, 0.0, 0.0, 0.0, 0.0, 0.0, 0.0, 0.0, 0.0, 0.0, 0.0, 0.0, 0.0, 0.0, 0.0, 0.0, 0.0, 0.0, 0.0, 0.0, 0.0, 0.0, 0.0, 0.0, 0.0, 0.0, 0.0, 0.0, 0.0, 0.0, 0.0, 0.0, 0.0, 0.0, 0.0, 0.0, 0.0, 0.0, 0.0, 0.0, 0.0, 0.0, 0.0, 0.0, 0.0, 0.0, 0.0, 0.0, 0.0, 0.0, 0.0, 0.0, 0.0, 0.0, 0.0, 0.0, 0.0, 0.0, 0.0, 0.0, 0.0, 0.0, 0.0, 0.0, 0.0, 0.0, 0.0, 0.0, 0.0, 0.0, 0.0, 0.0, 0.0, 0.0, 0.0, 0.0, 0.0, 0.0, 0.0, 0.0, 0.0, 0.0, 0.0, 0.0, 0.0, 0.0, 0.0, 0.0, 0.0, 0.0, 0.0, 0.0, 0.0, 0.0, 0.0, 0.0, 0.0, 0.0, 0.0, 0.0, 0.0, 0.0, 0.0, 0.0, 0.0, 0.0, 0.0, 0.0, 0.0, 0.0, 0.0, 0.0, 0.0, 0.0, 0.0, 0.0, 0.0, 0.0, 0.0, 0.0, 0.0, 0.0, 0.0, 0.0, 0.0, 0.0, 0.0, 0.0, 0.0, 0.0, 0.0, 0.0, 0.0, 0.0, 0.0, 0.0, 0.0, 0.0, 0.0, 0.0, 0.0, 0.0, 0.0, 0.0, 0.0, 0.0, 0.0, 0.0, 0.0, 0.0, 0.0, 0.0, 0.0, 0.0, 0.0, 0.0, 0.0, 0.0, 0.0, 0.0, 0.0, 0.0, 0.0, 0.0, 0.0, 0.0, 0.0, 0.0, 0.0, 0.0, 0.0, 0.0, 0.0, 0.0, 0.0, 0.0, 0.0, 0.0, 0.0, 0.0, 0.0, 0.0, 0.0, 0.0, 0.0, 0.0, 0.0, 0.0, 0.0, 0.0, 0.0, 0.0, 0.0, 0.0, 0.0, 0.0, 0.0, 0.0, 0.0, 0.0, 0.0, 0.0, 0.0, 0.0, 0.0, 0.0, 0.0, 0.0, 0.0, 0.0, 0.0, 0.0, 0.0, 0.0, 0.0, 0.0, 0.0, 0.0, 0.0, 0.0, 0.0, 0.0, 0.0, 0.0, 0.0, 0.0, 0.0, 0.0, 0.0, 0.0, 0.0, 0.0, 0.0, 0.0, 0.0, 0.0, 0.0, 0.0, 0.0, 0.0, 0.0, 0.0, 0.0, 0.0, 0.0, 0.0, 0.0, 0.0, 0.0, 0.0, 0.0, 0.0, 0.0, 0.0, 0.0, 0.0, 0.0, 0.0, 0.0, 0.0, 0.0, 0.0, 0.0, 0.0, 0.0, 0.0, 0.0, 0.0, 0.0, 0.0, 0.0, 0.0, 0.0, 0.0, 0.0, 0.0, 0.0, 0.0, 0.0, 0.0, 0.0, 0.0, 0.0, 0.0, 0.0, 0.0, 0.0, 0.0, 0.0, 0.0, 0.0, 0.0, 0.0, 0.0, 0.0, 0.0, 0.0, 0.0, 0.0, 0.0, 0.0, 0.0, 0.0, 0.0, 0.0, 0.0, 0.0, 0.0, 0.0, 0.0, 0.0, 0.0, 0.0, 0.0, 0.0, 0.0, 0.0, 0.0, 0.0, 0.0, 0.0, 0.0, 0.0, 0.0, 0.0, 0.0, 0.0, 0.0, 0.0, 0.0, 0.0, 0.0, 0.0, 0.0, 0.0, 0.0, 0.0, 0.0, 0.0, 0.0, 0.0, 0.0, 0.0, 0.0, 0.0, 0.0, 0.0, 0.0, 0.0, 0.0, 0.0, 0.0, 0.0, 0.0, 0.0, 0.0, 0.0, 0.0, 0.0, 0.0, 0.0, 0.0, 0.0, 0.0, 0.0, 0.0, 0.0, 0.0, 0.0, 0.0, 0.0, 0.0, 0.0, 0.0, 0.0, 0.0, 0.0, 0.0, 0.0, 0.0, 0.0, 0.0, 0.0, 0.0, 0.0, 0.0, 0.0, 0.0, 0.0, 0.0, 0.0, 0.0, 0.0, 0.0, 0.0, 0.0, 0.0, 0.0, 0.0, 0.0, 0.0, 0.0, 0.0, 0.0, 0.0, 0.0, 0.0, 0.0, 0.0, 0.0, 0.0, 0.0, 0.0, 0.0, 0.0, 0.0, 0.0, 0.0, 0.0, 0.0, 0.0, 0.0, 0.0, 0.0, 0.0, 0.0, 0.0, 0.0, 0.0, 0.0, 0.0, 0.0, 0.0, 0.0, 0.0, 0.0, 0.0, 0.0, 0.0, 0.0, 0.0, 0.0, 0.0, 0.0, 0.0, 0.0, 0.0, 0.0, 0.0, 0.0, 0.0, 0.0, 0.0, 0.0, 0.0, 0.0, 0.0, 0.0, 0.0, 0.0, 0.0, 0.0, 0.0, 0.0, 0.0, 0.0, 0.0, 0.0, 0.0, 0.0, 0.0, 0.0, 0.0, 0.0, 0.0, 0.0, 0.0, 0.0, 0.0, 0.0, 0.0, 0.0, 0.0, 0.0, 0.0, 0.0, 0.0, 0.0, 0.0, 0.0, 0.0, 0.0, 0.0, 0.0, 0.0, 0.0, 0.0, 0.0, 0.0, 0.0, 0.0, 0.0, 0.0, 0.0, 0.0, 0.0, 0.0, 0.0, 0.0, 0.0, 0.0, 0.0, 0.0, 0.0, 0.0, 0.0, 0.0, 0.0, 0.0, 0.0, 0.0, 0.0, 0.0, 0.0, 0.0, 0.0, 0.0, 0.0, 0.0, 0.0, 0.0, 0.0, 0.0, 0.0, 0.0, 0.0, 0.0, 0.0, 0.0, 0.0, 0.0, 0.0, 0.0, 0.0, 0.0, 0.0, 0.0, 0.0, 0.0, 0.0, 0.0, 0.0, 0.0, 0.0, 0.0, 0.0, 0.0, 0.0, 0.0, 0.0, 0.0, 0.0, 0.0, 0.0, 0.0, 0.0, 0.0, 0.0, 0.0, 0.0, 0.0, 0.0, 0.0, 0.0, 0.0, 0.0, 0.0, 0.0, 0.0, 0.0, 0.0, 0.0, 0.0, 0.0, 0.0, 0.0, 0.0, 0.0, 0.0, 0.0, 0.0, 0.0, 0.0, 0.0, 0.0, 0.0, 0.0, 0.0, 0.0, 0.0, 0.0, 0.0, 0.0, 0.0, 0.0, 0.0, 0.0, 0.0, 0.0, 0.0, 0.0, 0.0, 0.0, 0.0, 0.0, 0.0, 0.0, 0.0, 0.0, 0.0, 0.0, 0.0, 0.0, 0.0, 0.0, 0.0, 0.0, 0.0, 0.0, 0.0, 0.0, 0.0, 0.0, 0.0, 0.0, 0.0, 0.0, 0.0, 0.0, 0.0, 0.0, 0.0, 0.0, 0.0, 0.0, 0.0, 0.0, 0.0, 0.0, 0.0, 0.0, 0.0, 0.0, 0.0, 0.0, 0.0, 0.0, 0.0, 0.0, 0.0, 0.0, 0.0, 0.0, 0.0, 0.0, 0.0, 0.0, 0.0, 0.0, 0.0, 0.0, 0.0, 0.0, 0.0, 0.0, 0.0, 0.0, 0.0, 0.0, 0.0, 0.0, 0.0, 0.0, 0.0, 0.0, 0.0, 0.0, 0.0, 0.0, 0.0, 0.0, 0.0, 0.0, 0.0, 0.01159, -0.007875, 0.01159, 0.9921, 0.9803, 0.9921, 0.9803, -0.007875, 0.0, 0.0, 0.0, 0.0, 0.0, 0.0, 0.0, 0.0, 0.0, 0.0, 0.0, 0.0, 0.0, 0.0, 0.0, 0.0, 0.0, 0.0, 0.0, 0.0, 0.0, 0.0, 0.0, 0.0, 0.0, 0.0, 0.0, 0.0, 0.0, 0.0, 0.0, 0.0, 0.0, 0.0, 0.0, 0.0, 0.0, 0.0, 0.0, 0.0, 0.0, 0.0, 0.0, 0.0, 0.0, 0.0, 0.0, 0.0, 0.0, 0.0, 0.0, 0.0, 0.0, 0.0, 0.0, 0.0])
me_cube_001.materials.append(mat_material)
me_cube_001.use_remesh_preserve_volume = False
me_cube_001.use_remesh_preserve_attributes = False
me_cube_001.use_mirror_vertex_groups = False
me_cube_001.update()
me_cube = bpy.data.meshes.new('Cube')
me_cube.from_pydata([(1.0, 1.0, -1.0), (1.0, -1.0, -1.0), (-1.0, -1.0, -1.0), (-1.0, 1.0, -1.0), (1.0, 1.0, 1.0), (1.0, -1.0, 1.0), (-1.0, -1.0, 1.0), (-1.0, 1.0, 1.0)], [], [(0, 1, 2, 3), (4, 7, 6, 5), (0, 4, 5, 1), (1, 5, 6, 2), (2, 6, 7, 3), (4, 0, 3, 7)])
_uv = me_cube.uv_layers.new(name='UVMap')
_uv.uv.foreach_set('vector', [0.9875, 0.0, 0.9875, -1.0, -0.01251, -1.0, -0.01251, 2.384e-07, 0.9875, 1.0, -0.01251, 1.0, -0.01251, 1.788e-07, 0.9875, -2.98e-07, 0.0, 0.0, -2.384e-07, 1.0, -1.0, 1.0, -1.0, 0.0, 0.9875, 0.0, 0.9875, 1.0, -0.01251, 1.0, -0.01251, 0.0, 8.941e-08, 0.0, 1.788e-07, 1.0, 1.0, 1.0, 1.0, 0.0, 0.9875, 0.0, 0.9875, -1.0, -0.01251, -1.0, -0.01251, 0.0])
me_cube.materials.append(mat_material)
me_cube.use_remesh_preserve_volume = False
me_cube.use_remesh_preserve_attributes = False
me_cube.use_mirror_vertex_groups = False
me_cube.update()

# ---- objects
ob_cube_002 = bpy.data.objects.new('Cube.002', me_cube_002)
ob_cube_001 = bpy.data.objects.new('Cube.001', me_cube_001)
ob_cube = bpy.data.objects.new('Cube', me_cube)
ob_lamp = bpy.data.objects.new('Lamp', light_lamp)
ob_camera = bpy.data.objects.new('Camera', cam_camera)

# ---- transforms, parenting, visibility, modifiers, constraints
ob_cube_002.location = (-3.409, 0.03777, 0.0)
ob_cube_002.rotation_euler = (-0.0007556, 0.01239, 3.141)
ob_cube_002.scale = (2.497, 0.03196, 0.3441)
ob_cube_002.lock_rotations_4d = False
ob_cube_002.empty_display_type = 'ARROWS'
ob_cube_002.lineart.crease_threshold = 0.0
ob_cube_001.location = (-3.409, -0.03784, 0.0)
ob_cube_001.rotation_euler = (-0.0007556, 0.01239, 3.141)
ob_cube_001.scale = (2.497, 0.03196, 0.3441)
ob_cube_001.lock_rotations_4d = False
ob_cube_001.empty_display_type = 'ARROWS'
ob_cube_001.lineart.crease_threshold = 0.0
ob_cube.location = (-0.02502, 0.0, 0.0)
ob_cube.scale = (1.0, 0.5072, 0.7435)
ob_cube.lock_rotations_4d = False
ob_cube.empty_display_type = 'ARROWS'
ob_cube.lineart.crease_threshold = 0.0
ob_lamp.location = (4.076, 1.005, 5.904)
ob_lamp.rotation_euler = (0.6503, 0.05522, 1.866)
ob_lamp.lock_rotations_4d = False
ob_lamp.empty_display_type = 'ARROWS'
ob_lamp.color = (0.0, 0.0, 0.0, 0.0)
ob_lamp.lineart.crease_threshold = 0.0
ob_camera.location = (7.481, -6.508, 5.344)
ob_camera.rotation_euler = (1.109, 0.01082, 0.8149)
ob_camera.lock_rotations_4d = False
ob_camera.empty_display_type = 'ARROWS'
ob_camera.color = (0.0, 0.0, 0.0, 0.0)
ob_camera.display_type = 'WIRE'
ob_camera.lineart.crease_threshold = 0.0

# ---- collection membership
col_collection_1.objects.link(ob_cube_002)
col_collection_1.objects.link(ob_cube_001)
col_collection_1.objects.link(ob_cube)
col_collection_1.objects.link(ob_lamp)
col_collection_1.objects.link(ob_camera)

# ---- scene / render settings (as saved in the file)
scene.camera = ob_camera
scene.frame_start = 1; scene.frame_end = 250; scene.frame_set(1)
scene.render.engine = 'BLENDER_EEVEE_NEXT'
scene.render.resolution_percentage = 50
scene.render.dither_intensity = 0.0
scene.cycles.use_denoising = False
scene.cycles.samples = 10
scene.cycles.sampling_pattern = 'TABULATED_SOBOL'
scene.cycles.light_sampling_threshold = 0.0
scene.cycles.use_adaptive_sampling = False
scene.cycles.use_light_tree = False
scene.cycles.blur_glossy = 0.0
scene.cycles.pixel_filter_type = 'GAUSSIAN'
scene.cycles.sample_clamp_indirect = 0.0
scene.view_settings.view_transform = 'Standard'
bpy.context.view_layer.update()
